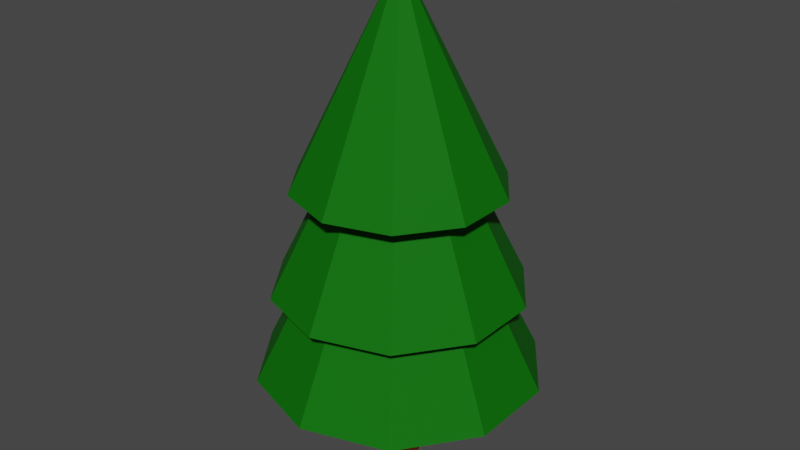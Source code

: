 # Source: ramp.blend  (saved by Blender 3.3.6; exported with 4.5.12 LTS)
import bpy
from mathutils import Matrix  # noqa: F401  (used for matrix-valued properties, if any)

bpy.ops.wm.read_factory_settings(use_empty=True)
scene = bpy.context.scene
scene.name = 'Scene'

# ---- collections
col_collection = bpy.data.collections.new('Collection'); scene.collection.children.link(col_collection)

# ---- materials (node trees are filled in below, after node groups)
mat_material_001 = bpy.data.materials.new('Material.001')
mat_material_001.use_transparent_shadow = False
mat_material_002 = bpy.data.materials.new('Material.002')
mat_material_002.use_transparent_shadow = False

# ---- material node trees
mat_material_001.use_nodes = True; mat_material_001.node_tree.nodes.clear()
_N = mat_material_001.node_tree.nodes; _L = mat_material_001.node_tree.links
n0 = _N.new('ShaderNodeBsdfPrincipled'); n0.name = 'Principled BSDF'; n0.location = (10, 300)
n0.distribution = 'GGX'
n0.subsurface_method = 'RANDOM_WALK_SKIN'
n0.inputs[0].default_value = (0.1882, 0.02012, 0.004727, 1.0)
n0.inputs[2].default_value = 0.78
n0.inputs[3].default_value = 1.45
n0.inputs[27].default_value = (0.0, 0.0, 0.0, 1.0)
n0.inputs[28].default_value = 1.0
n1 = _N.new('ShaderNodeOutputMaterial'); n1.name = 'Material Output'; n1.location = (300, 300)
_L.new(n0.outputs[0], n1.inputs[0])
n1.is_active_output = True
mat_material_002.use_nodes = True; mat_material_002.node_tree.nodes.clear()
_N = mat_material_002.node_tree.nodes; _L = mat_material_002.node_tree.links
n0 = _N.new('ShaderNodeOutputMaterial'); n0.name = 'Material Output'; n0.location = (300, 300)
n1 = _N.new('ShaderNodeBsdfPrincipled'); n1.name = 'Principled BSDF'; n1.location = (10, 300)
n1.distribution = 'GGX'
n1.subsurface_method = 'RANDOM_WALK_SKIN'
n1.inputs[0].default_value = (0.001332, 0.1363, 0.0, 1.0)
n1.inputs[2].default_value = 0.74
n1.inputs[3].default_value = 1.45
n1.inputs[13].default_value = 0.22
n1.inputs[27].default_value = (0.0, 0.0, 0.0, 1.0)
n1.inputs[28].default_value = 1.0
_L.new(n1.outputs[0], n0.inputs[0])
n0.is_active_output = True

# ---- world
world_world = bpy.data.worlds.new('World'); scene.world = world_world
world_world.use_nodes = True; world_world.node_tree.nodes.clear()
_N = world_world.node_tree.nodes; _L = world_world.node_tree.links
n0 = _N.new('ShaderNodeOutputWorld'); n0.name = 'World Output'; n0.location = (300, 300)
n1 = _N.new('ShaderNodeBackground'); n1.name = 'Background'; n1.location = (10, 300)
n1.inputs[0].default_value = (0.05088, 0.05088, 0.05088, 1.0)
_L.new(n1.outputs[0], n0.inputs[0])
n0.is_active_output = True
world_world.color = (0.05088, 0.05088, 0.05088)
world_world.use_sun_shadow = False
world_world.sun_shadow_jitter_overblur = 0.0

# ---- meshes
me_cylinder_001 = bpy.data.meshes.new('Cylinder.001')
me_cylinder_001.from_pydata([(0.0, 1.0, -1.0), (0.0, 1.0, 12.6), (0.7071, 0.7071, -1.0), (0.7071, 0.7071, 12.6), (1.0, 0.0, -1.0), (1.0, 0.0, 12.6), (0.7071, -0.7071, -1.0), (0.7071, -0.7071, 12.6), (0.0, -1.0, -1.0), (0.0, -1.0, 12.6), (-0.7071, -0.7071, -1.0), (-0.7071, -0.7071, 12.6), (-1.0, 0.0, -1.0), (-1.0, 0.0, 12.6), (-0.7071, 0.7071, -1.0), (-0.7071, 0.7071, 12.6), (2.206e-08, 5.273, 6.953), (2.206e-08, 1.768e-08, 17.5), (1.835e-08, 4.387, 11.38), (-3.099, 4.266, 6.953), (2.579, 3.549, 11.38), (-5.015, 1.629, 6.953), (4.172, 1.356, 11.38), (-5.015, -1.629, 6.953), (4.172, -1.356, 11.38), (-3.099, -4.266, 6.953), (2.579, -3.549, 11.38), (2.206e-08, -5.273, 6.953), (1.835e-08, -4.387, 11.38), (3.099, -4.266, 6.953), (-2.579, -3.549, 11.38), (5.015, -1.629, 6.953), (-4.172, -1.356, 11.38), (5.015, 1.629, 6.953), (-4.172, 1.356, 11.38), (3.099, 4.266, 6.953), (-2.579, 3.549, 11.38), (1.835e-08, 1.835e-08, 20.16), (2.211e-08, 6.003, 3.208), (2.211e-08, 2.013e-08, 15.21), (-3.528, 4.856, 3.208), (-5.709, 1.855, 3.208), (-5.709, -1.855, 3.208), (-3.528, -4.856, 3.208), (2.211e-08, -6.003, 3.208), (3.528, -4.856, 3.208), (5.709, -1.855, 3.208), (5.709, 1.855, 3.208), (3.528, 4.856, 3.208)], [], [(0, 1, 3, 2), (2, 3, 5, 4), (4, 5, 7, 6), (6, 7, 9, 8), (8, 9, 11, 10), (10, 11, 13, 12), (3, 1, 15, 13, 11, 9, 7, 5), (12, 13, 15, 14), (14, 15, 1, 0), (0, 2, 4, 6, 8, 10, 12, 14), (16, 35, 33, 31, 29, 27, 25, 23, 21, 19), (47, 39, 46), (18, 37, 20), (21, 17, 19), (46, 39, 45), (20, 37, 22), (25, 17, 23), (45, 39, 44), (22, 37, 24), (27, 17, 25), (44, 39, 43), (24, 37, 26), (29, 17, 27), (43, 39, 42), (26, 37, 28), (31, 17, 29), (41, 39, 40), (28, 37, 30), (33, 17, 31), (38, 48, 47, 46, 45, 44, 43, 42, 41, 40), (30, 37, 32), (35, 17, 33), (19, 17, 16), (32, 37, 34), (16, 17, 35), (18, 20, 22, 24, 26, 28, 30, 32, 34, 36), (34, 37, 36), (23, 17, 21), (48, 39, 47), (36, 37, 18), (40, 39, 38), (38, 39, 48), (42, 39, 41)])
me_cylinder_001.polygons.foreach_set('material_index', [0, 0, 0, 0, 0, 0, 0, 0, 0, 0, 1, 1, 1, 1, 1, 1, 1, 1, 1, 1, 1, 1, 1, 1, 1, 1, 1, 1, 1, 1, 1, 1, 1, 1, 1, 1, 1, 1, 1, 1, 1, 1, 1])
_uv = me_cylinder_001.uv_layers.new(name='UVMap')
_uv.uv.foreach_set('vector', [1.0, 0.5, 1.0, 1.0, 0.875, 1.0, 0.875, 0.5, 0.875, 0.5, 0.875, 1.0, 0.75, 1.0, 0.75, 0.5, 0.75, 0.5, 0.75, 1.0, 0.625, 1.0, 0.625, 0.5, 0.625, 0.5, 0.625, 1.0, 0.5, 1.0, 0.5, 0.5, 0.5, 0.5, 0.5, 1.0, 0.375, 1.0, 0.375, 0.5, 0.375, 0.5, 0.375, 1.0, 0.25, 1.0, 0.25, 0.5, 0.4197, 0.4197, 0.25, 0.49, 0.08029, 0.4197, 0.01, 0.25, 0.08029, 0.08029, 0.25, 0.01, 0.4197, 0.08029, 0.49, 0.25, 0.25, 0.5, 0.25, 1.0, 0.125, 1.0, 0.125, 0.5, 0.125, 0.5, 0.125, 1.0, 0.0, 1.0, 0.0, 0.5, 0.75, 0.49, 0.9197, 0.4197, 0.99, 0.25, 0.9197, 0.08029, 0.75, 0.01, 0.5803, 0.08029, 0.51, 0.25, 0.5803, 0.4197, 0.75, 0.49, 0.8911, 0.4442, 0.9783, 0.3242, 0.9783, 0.1758, 0.8911, 0.05584, 0.75, 0.01, 0.6089, 0.05584, 0.5217, 0.1758, 0.5217, 0.3242, 0.6089, 0.4442, 0.4783, 0.3242, 0.25, 0.25, 0.4783, 0.1758, 0.25, 0.49, 0.25, 0.25, 0.3911, 0.4442, 0.02175, 0.3242, 0.25, 0.25, 0.1089, 0.4442, 0.4783, 0.1758, 0.25, 0.25, 0.3911, 0.05584, 0.3911, 0.4442, 0.25, 0.25, 0.4783, 0.3242, 0.1089, 0.05584, 0.25, 0.25, 0.02175, 0.1758, 0.3911, 0.05584, 0.25, 0.25, 0.25, 0.01, 0.4783, 0.3242, 0.25, 0.25, 0.4783, 0.1758, 0.25, 0.01, 0.25, 0.25, 0.1089, 0.05584, 0.25, 0.01, 0.25, 0.25, 0.1089, 0.05584, 0.4783, 0.1758, 0.25, 0.25, 0.3911, 0.05584, 0.3911, 0.05584, 0.25, 0.25, 0.25, 0.01, 0.1089, 0.05584, 0.25, 0.25, 0.02175, 0.1758, 0.3911, 0.05584, 0.25, 0.25, 0.25, 0.01, 0.4783, 0.1758, 0.25, 0.25, 0.3911, 0.05584, 0.02175, 0.3242, 0.25, 0.25, 0.1089, 0.4442, 0.25, 0.01, 0.25, 0.25, 0.1089, 0.05584, 0.4783, 0.3242, 0.25, 0.25, 0.4783, 0.1758, 0.75, 0.49, 0.8911, 0.4442, 0.9783, 0.3242, 0.9783, 0.1758, 0.8911, 0.05584, 0.75, 0.01, 0.6089, 0.05584, 0.5217, 0.1758, 0.5217, 0.3242, 0.6089, 0.4442, 0.1089, 0.05584, 0.25, 0.25, 0.02175, 0.1758, 0.3911, 0.4442, 0.25, 0.25, 0.4783, 0.3242, 0.1089, 0.4442, 0.25, 0.25, 0.25, 0.49, 0.02175, 0.1758, 0.25, 0.25, 0.02175, 0.3242, 0.25, 0.49, 0.25, 0.25, 0.3911, 0.4442, 0.75, 0.49, 0.8911, 0.4442, 0.9783, 0.3242, 0.9783, 0.1758, 0.8911, 0.05584, 0.75, 0.01, 0.6089, 0.05584, 0.5217, 0.1758, 0.5217, 0.3242, 0.6089, 0.4442, 0.02175, 0.3242, 0.25, 0.25, 0.1089, 0.4442, 0.02175, 0.1758, 0.25, 0.25, 0.02175, 0.3242, 0.3911, 0.4442, 0.25, 0.25, 0.4783, 0.3242, 0.1089, 0.4442, 0.25, 0.25, 0.25, 0.49, 0.1089, 0.4442, 0.25, 0.25, 0.25, 0.49, 0.25, 0.49, 0.25, 0.25, 0.3911, 0.4442, 0.02175, 0.1758, 0.25, 0.25, 0.02175, 0.3242])
me_cylinder_001.materials.append(mat_material_001)
me_cylinder_001.materials.append(mat_material_002)
me_cylinder_001.update()

# ---- objects
ob_cylinder = bpy.data.objects.new('Cylinder', me_cylinder_001)

# ---- transforms, parenting, visibility, modifiers, constraints
ob_cylinder.location = (0.0, 0.0, 1.0)

# ---- collection membership
col_collection.objects.link(ob_cylinder)

# ---- scene / render settings (as saved in the file)
scene.frame_start = 1; scene.frame_end = 250; scene.frame_set(1)
scene.render.engine = 'BLENDER_EEVEE_NEXT'
scene.cycles.sampling_pattern = 'TABULATED_SOBOL'
scene.cycles.use_light_tree = False
scene.view_settings.view_transform = 'Filmic'
bpy.context.view_layer.update()

# ---- added for rendering (the .blend has no active camera and no usable light): camera, sun
cam_auto = bpy.data.cameras.new('AutoCamera')
cam_auto.lens = 50.0
cam_auto.sensor_width = 36.0
cam_auto.clip_end = 1000.0
ob_auto_camera = bpy.data.objects.new('AutoCamera', cam_auto)
scene.collection.objects.link(ob_auto_camera)
ob_auto_camera.location = (24.864, -29.8368, 30.4705)
ob_auto_camera.rotation_euler = (1.09748, -7.21219e-08, 0.694738)
scene.camera = ob_auto_camera
light_auto_sun = bpy.data.lights.new('AutoSun', 'SUN')
light_auto_sun.energy = 3.0
light_auto_sun.angle = 0.0523599
ob_auto_sun = bpy.data.objects.new('AutoSun', light_auto_sun)
scene.collection.objects.link(ob_auto_sun)
ob_auto_sun.rotation_euler = (0.872665, 0.174533, 0.523599)
bpy.context.view_layer.update()
